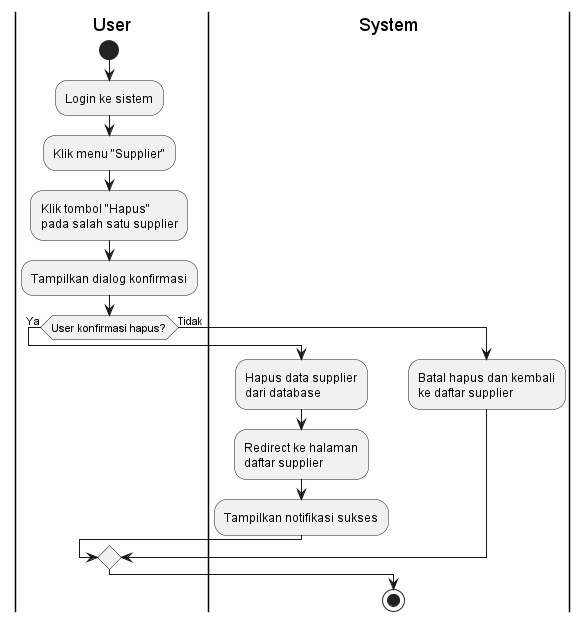

The diagram above was rendered by PlantUML. Its source (embedded in the PNG):
@startuml
|User|
start
:Login ke sistem;
:Klik menu "Supplier";
:Klik tombol "Hapus"\npada salah satu supplier;
:Tampilkan dialog konfirmasi;

if (User konfirmasi hapus?) then (Ya)
  |System|
  :Hapus data supplier\ndari database;
  :Redirect ke halaman\ndaftar supplier;
  :Tampilkan notifikasi sukses;
else (Tidak)
  :Batal hapus dan kembali\nke daftar supplier;
endif

stop
@enduml